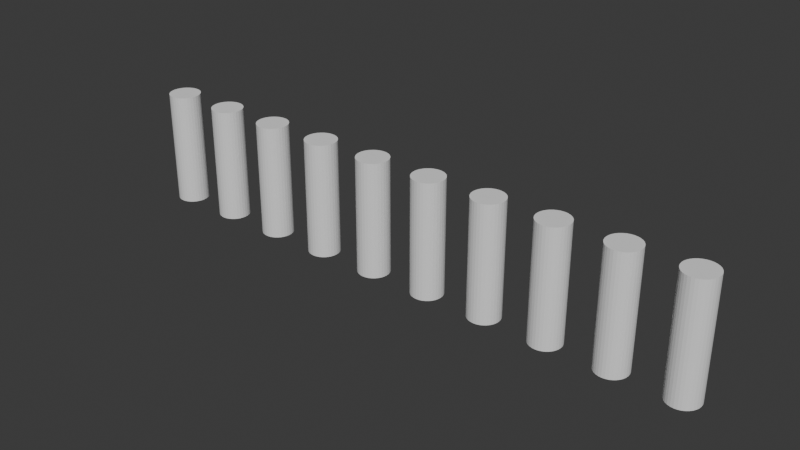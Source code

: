 # Source: a6-3.blend  (saved by Blender 4.1.23; exported with 4.5.12 LTS)
import bpy
from mathutils import Matrix  # noqa: F401  (used for matrix-valued properties, if any)

bpy.ops.wm.read_factory_settings(use_empty=True)
scene = bpy.context.scene
scene.name = 'Scene'

# ---- collections
col_collection = bpy.data.collections.new('Collection'); scene.collection.children.link(col_collection)

# ---- world
world_world = bpy.data.worlds.new('World'); scene.world = world_world
world_world.use_nodes = True; world_world.node_tree.nodes.clear()
_N = world_world.node_tree.nodes; _L = world_world.node_tree.links
n0 = _N.new('ShaderNodeOutputWorld'); n0.name = 'World Output'; n0.location = (300, 300)
n1 = _N.new('ShaderNodeBackground'); n1.name = 'Background'; n1.location = (10, 300)
n1.inputs[0].default_value = (0.05088, 0.05088, 0.05088, 1.0)
_L.new(n1.outputs[0], n0.inputs[0])
n0.is_active_output = True
world_world.color = (0.05088, 0.05088, 0.05088)
world_world.use_sun_shadow = False
world_world.sun_shadow_jitter_overblur = 0.0

# ---- meshes
me_cylinder = bpy.data.meshes.new('Cylinder')
me_cylinder.from_pydata([(0.0, 1.0, -1.0), (0.0, 1.0, 1.0), (0.1951, 0.9808, -1.0), (0.1951, 0.9808, 1.0), (0.3827, 0.9239, -1.0), (0.3827, 0.9239, 1.0), (0.5556, 0.8315, -1.0), (0.5556, 0.8315, 1.0), (0.7071, 0.7071, -1.0), (0.7071, 0.7071, 1.0), (0.8315, 0.5556, -1.0), (0.8315, 0.5556, 1.0), (0.9239, 0.3827, -1.0), (0.9239, 0.3827, 1.0), (0.9808, 0.1951, -1.0), (0.9808, 0.1951, 1.0), (1.0, 0.0, -1.0), (1.0, 0.0, 1.0), (0.9808, -0.1951, -1.0), (0.9808, -0.1951, 1.0), (0.9239, -0.3827, -1.0), (0.9239, -0.3827, 1.0), (0.8315, -0.5556, -1.0), (0.8315, -0.5556, 1.0), (0.7071, -0.7071, -1.0), (0.7071, -0.7071, 1.0), (0.5556, -0.8315, -1.0), (0.5556, -0.8315, 1.0), (0.3827, -0.9239, -1.0), (0.3827, -0.9239, 1.0), (0.1951, -0.9808, -1.0), (0.1951, -0.9808, 1.0), (0.0, -1.0, -1.0), (0.0, -1.0, 1.0), (-0.1951, -0.9808, -1.0), (-0.1951, -0.9808, 1.0), (-0.3827, -0.9239, -1.0), (-0.3827, -0.9239, 1.0), (-0.5556, -0.8315, -1.0), (-0.5556, -0.8315, 1.0), (-0.7071, -0.7071, -1.0), (-0.7071, -0.7071, 1.0), (-0.8315, -0.5556, -1.0), (-0.8315, -0.5556, 1.0), (-0.9239, -0.3827, -1.0), (-0.9239, -0.3827, 1.0), (-0.9808, -0.1951, -1.0), (-0.9808, -0.1951, 1.0), (-1.0, 0.0, -1.0), (-1.0, 0.0, 1.0), (-0.9808, 0.1951, -1.0), (-0.9808, 0.1951, 1.0), (-0.9239, 0.3827, -1.0), (-0.9239, 0.3827, 1.0), (-0.8315, 0.5556, -1.0), (-0.8315, 0.5556, 1.0), (-0.7071, 0.7071, -1.0), (-0.7071, 0.7071, 1.0), (-0.5556, 0.8315, -1.0), (-0.5556, 0.8315, 1.0), (-0.3827, 0.9239, -1.0), (-0.3827, 0.9239, 1.0), (-0.1951, 0.9808, -1.0), (-0.1951, 0.9808, 1.0)], [], [(0, 1, 3, 2), (2, 3, 5, 4), (4, 5, 7, 6), (6, 7, 9, 8), (8, 9, 11, 10), (10, 11, 13, 12), (12, 13, 15, 14), (14, 15, 17, 16), (16, 17, 19, 18), (18, 19, 21, 20), (20, 21, 23, 22), (22, 23, 25, 24), (24, 25, 27, 26), (26, 27, 29, 28), (28, 29, 31, 30), (30, 31, 33, 32), (32, 33, 35, 34), (34, 35, 37, 36), (36, 37, 39, 38), (38, 39, 41, 40), (40, 41, 43, 42), (42, 43, 45, 44), (44, 45, 47, 46), (46, 47, 49, 48), (48, 49, 51, 50), (50, 51, 53, 52), (52, 53, 55, 54), (54, 55, 57, 56), (56, 57, 59, 58), (58, 59, 61, 60), (3, 1, 63, 61, 59, 57, 55, 53, 51, 49, 47, 45, 43, 41, 39, 37, 35, 33, 31, 29, 27, 25, 23, 21, 19, 17, 15, 13, 11, 9, 7, 5), (60, 61, 63, 62), (62, 63, 1, 0), (0, 2, 4, 6, 8, 10, 12, 14, 16, 18, 20, 22, 24, 26, 28, 30, 32, 34, 36, 38, 40, 42, 44, 46, 48, 50, 52, 54, 56, 58, 60, 62)])
_uv = me_cylinder.uv_layers.new(name='UVMap')
_uv.uv.foreach_set('vector', [1.0, 0.5, 1.0, 1.0, 0.9688, 1.0, 0.9688, 0.5, 0.9688, 0.5, 0.9688, 1.0, 0.9375, 1.0, 0.9375, 0.5, 0.9375, 0.5, 0.9375, 1.0, 0.9062, 1.0, 0.9062, 0.5, 0.9062, 0.5, 0.9062, 1.0, 0.875, 1.0, 0.875, 0.5, 0.875, 0.5, 0.875, 1.0, 0.8438, 1.0, 0.8438, 0.5, 0.8438, 0.5, 0.8438, 1.0, 0.8125, 1.0, 0.8125, 0.5, 0.8125, 0.5, 0.8125, 1.0, 0.7812, 1.0, 0.7812, 0.5, 0.7812, 0.5, 0.7812, 1.0, 0.75, 1.0, 0.75, 0.5, 0.75, 0.5, 0.75, 1.0, 0.7188, 1.0, 0.7188, 0.5, 0.7188, 0.5, 0.7188, 1.0, 0.6875, 1.0, 0.6875, 0.5, 0.6875, 0.5, 0.6875, 1.0, 0.6562, 1.0, 0.6562, 0.5, 0.6562, 0.5, 0.6562, 1.0, 0.625, 1.0, 0.625, 0.5, 0.625, 0.5, 0.625, 1.0, 0.5938, 1.0, 0.5938, 0.5, 0.5938, 0.5, 0.5938, 1.0, 0.5625, 1.0, 0.5625, 0.5, 0.5625, 0.5, 0.5625, 1.0, 0.5312, 1.0, 0.5312, 0.5, 0.5312, 0.5, 0.5312, 1.0, 0.5, 1.0, 0.5, 0.5, 0.5, 0.5, 0.5, 1.0, 0.4688, 1.0, 0.4688, 0.5, 0.4688, 0.5, 0.4688, 1.0, 0.4375, 1.0, 0.4375, 0.5, 0.4375, 0.5, 0.4375, 1.0, 0.4062, 1.0, 0.4062, 0.5, 0.4062, 0.5, 0.4062, 1.0, 0.375, 1.0, 0.375, 0.5, 0.375, 0.5, 0.375, 1.0, 0.3438, 1.0, 0.3438, 0.5, 0.3438, 0.5, 0.3438, 1.0, 0.3125, 1.0, 0.3125, 0.5, 0.3125, 0.5, 0.3125, 1.0, 0.2812, 1.0, 0.2812, 0.5, 0.2812, 0.5, 0.2812, 1.0, 0.25, 1.0, 0.25, 0.5, 0.25, 0.5, 0.25, 1.0, 0.2188, 1.0, 0.2188, 0.5, 0.2188, 0.5, 0.2188, 1.0, 0.1875, 1.0, 0.1875, 0.5, 0.1875, 0.5, 0.1875, 1.0, 0.1562, 1.0, 0.1562, 0.5, 0.1562, 0.5, 0.1562, 1.0, 0.125, 1.0, 0.125, 0.5, 0.125, 0.5, 0.125, 1.0, 0.09375, 1.0, 0.09375, 0.5, 0.09375, 0.5, 0.09375, 1.0, 0.0625, 1.0, 0.0625, 0.5, 0.2968, 0.4854, 0.25, 0.49, 0.2032, 0.4854, 0.1582, 0.4717, 0.1167, 0.4496, 0.08029, 0.4197, 0.05045, 0.3833, 0.02827, 0.3418, 0.01461, 0.2968, 0.01, 0.25, 0.01461, 0.2032, 0.02827, 0.1582, 0.05045, 0.1167, 0.08029, 0.08029, 0.1167, 0.05045, 0.1582, 0.02827, 0.2032, 0.01461, 0.25, 0.01, 0.2968, 0.01461, 0.3418, 0.02827, 0.3833, 0.05045, 0.4197, 0.08029, 0.4496, 0.1167, 0.4717, 0.1582, 0.4854, 0.2032, 0.49, 0.25, 0.4854, 0.2968, 0.4717, 0.3418, 0.4496, 0.3833, 0.4197, 0.4197, 0.3833, 0.4496, 0.3418, 0.4717, 0.0625, 0.5, 0.0625, 1.0, 0.03125, 1.0, 0.03125, 0.5, 0.03125, 0.5, 0.03125, 1.0, 0.0, 1.0, 0.0, 0.5, 0.75, 0.49, 0.7968, 0.4854, 0.8418, 0.4717, 0.8833, 0.4496, 0.9197, 0.4197, 0.9496, 0.3833, 0.9717, 0.3418, 0.9854, 0.2968, 0.99, 0.25, 0.9854, 0.2032, 0.9717, 0.1582, 0.9496, 0.1167, 0.9197, 0.08029, 0.8833, 0.05045, 0.8418, 0.02827, 0.7968, 0.01461, 0.75, 0.01, 0.7032, 0.01461, 0.6582, 0.02827, 0.6167, 0.05045, 0.5803, 0.08029, 0.5504, 0.1167, 0.5283, 0.1582, 0.5146, 0.2032, 0.51, 0.25, 0.5146, 0.2968, 0.5283, 0.3418, 0.5504, 0.3833, 0.5803, 0.4197, 0.6167, 0.4496, 0.6582, 0.4717, 0.7032, 0.4854])
me_cylinder.update()

# ---- objects
ob_cylinder = bpy.data.objects.new('Cylinder', me_cylinder)

# ---- transforms, parenting, visibility, modifiers, constraints
ob_cylinder.location = (0.0, 0.0, 4.33)
ob_cylinder.scale = (1.0, 1.0, 3.643)
_m = ob_cylinder.modifiers.new('Array', 'ARRAY')
_m.count = 10
_m.relative_offset_displace = (2.0, 0.0, 0.0)

# ---- collection membership
col_collection.objects.link(ob_cylinder)

# ---- scene / render settings (as saved in the file)
scene.frame_start = 1; scene.frame_end = 250; scene.frame_set(1)
scene.render.engine = 'BLENDER_EEVEE_NEXT'
scene.cycles.sampling_pattern = 'TABULATED_SOBOL'
scene.eevee.ray_tracing_options.trace_max_roughness = 0.0
bpy.context.view_layer.update()

# ---- added for rendering (the .blend has no active camera and no usable light): camera, sun
cam_auto = bpy.data.cameras.new('AutoCamera')
cam_auto.lens = 50.0
cam_auto.sensor_width = 36.0
cam_auto.clip_end = 1000.0
ob_auto_camera = bpy.data.objects.new('AutoCamera', cam_auto)
scene.collection.objects.link(ob_auto_camera)
ob_auto_camera.location = (53.8468, -43.0162, 33.007)
ob_auto_camera.rotation_euler = (1.09748, -7.21219e-08, 0.694738)
scene.camera = ob_auto_camera
light_auto_sun = bpy.data.lights.new('AutoSun', 'SUN')
light_auto_sun.energy = 3.0
light_auto_sun.angle = 0.0523599
ob_auto_sun = bpy.data.objects.new('AutoSun', light_auto_sun)
scene.collection.objects.link(ob_auto_sun)
ob_auto_sun.rotation_euler = (0.872665, 0.174533, 0.523599)
bpy.context.view_layer.update()
